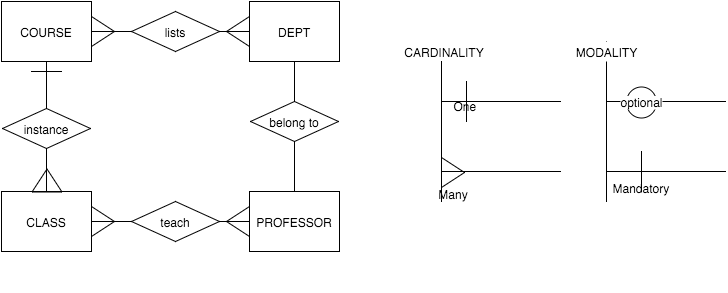

The diagram above was exported from draw.io. Its source (the exported page's mxGraphModel, read from the mxfile embedded in the PNG):
<mxGraphModel dx="480" dy="563" grid="1" gridSize="10" guides="1" tooltips="1" connect="1" fold="1" page="1" pageScale="1" pageWidth="826" pageHeight="1169" background="none" math="0">
  <root>
    <mxCell id="7df1b52b6d5ef8ca-0" />
    <mxCell id="7df1b52b6d5ef8ca-1" parent="7df1b52b6d5ef8ca-0" />
    <mxCell id="7df1b52b6d5ef8ca-2" value="COURSE" style="whiteSpace=wrap;html=1;strokeColor=#000000;fillColor=none;gradientColor=none;" vertex="1" parent="7df1b52b6d5ef8ca-1">
      <mxGeometry x="50" y="70" width="90" height="60" as="geometry" />
    </mxCell>
    <mxCell id="7df1b52b6d5ef8ca-6" value="DEPT" style="whiteSpace=wrap;html=1;strokeColor=#000000;fillColor=none;gradientColor=none;" vertex="1" parent="7df1b52b6d5ef8ca-1">
      <mxGeometry x="298" y="70" width="90" height="60" as="geometry" />
    </mxCell>
    <mxCell id="7df1b52b6d5ef8ca-11" value="" style="endArrow=none;html=1;strokeWidth=1;fontSize=24;fontColor=#FFFFFF;endFill=0;labelBackgroundColor=none;" edge="1" parent="7df1b52b6d5ef8ca-1">
      <mxGeometry width="50" height="50" relative="1" as="geometry">
        <mxPoint x="490" y="270" as="sourcePoint" />
        <mxPoint x="490" y="130" as="targetPoint" />
      </mxGeometry>
    </mxCell>
    <mxCell id="7df1b52b6d5ef8ca-12" value="" style="endArrow=none;html=1;strokeWidth=1;fontSize=24;fontColor=#FFFFFF;endFill=0;labelBackgroundColor=none;" edge="1" parent="7df1b52b6d5ef8ca-1">
      <mxGeometry width="50" height="50" relative="1" as="geometry">
        <mxPoint x="490" y="170" as="sourcePoint" />
        <mxPoint x="609" y="170" as="targetPoint" />
      </mxGeometry>
    </mxCell>
    <mxCell id="7df1b52b6d5ef8ca-13" value="" style="endArrow=none;html=1;strokeWidth=1;fontSize=24;fontColor=#FFFFFF;endFill=0;labelBackgroundColor=none;" edge="1" parent="7df1b52b6d5ef8ca-1">
      <mxGeometry x="490" y="240" width="50" height="50" as="geometry">
        <mxPoint x="490" y="240" as="sourcePoint" />
        <mxPoint x="609" y="240" as="targetPoint" />
      </mxGeometry>
    </mxCell>
    <mxCell id="7df1b52b6d5ef8ca-15" value="" style="endArrow=none;html=1;strokeWidth=1;fontSize=24;fontColor=#FFFFFF;endFill=0;labelBackgroundColor=none;" edge="1" parent="7df1b52b6d5ef8ca-1">
      <mxGeometry x="515" y="130" width="50" height="50" as="geometry">
        <mxPoint x="515" y="190" as="sourcePoint" />
        <mxPoint x="515" y="150" as="targetPoint" />
      </mxGeometry>
    </mxCell>
    <mxCell id="7df1b52b6d5ef8ca-27" value="One" style="text;html=1;resizable=0;points=[];;align=center;verticalAlign=middle;labelBackgroundColor=none;dashed=1;strokeColor=#FF0000;fillColor=none;gradientColor=none;" vertex="1" connectable="0" parent="7df1b52b6d5ef8ca-15">
      <mxGeometry relative="1" as="geometry">
        <mxPoint x="-1" y="4" as="offset" />
      </mxGeometry>
    </mxCell>
    <mxCell id="7df1b52b6d5ef8ca-22" value="CARDINALITY" style="text;html=1;strokeColor=none;fillColor=none;align=center;verticalAlign=middle;whiteSpace=wrap;overflow=hidden;dashed=1;labelBackgroundColor=none;" vertex="1" parent="7df1b52b6d5ef8ca-1">
      <mxGeometry x="450" y="110" width="85" height="20" as="geometry" />
    </mxCell>
    <mxCell id="7df1b52b6d5ef8ca-23" value="" style="endArrow=none;html=1;strokeWidth=1;fontSize=24;fontColor=#FFFFFF;endFill=0;entryX=0.5;entryY=0;labelBackgroundColor=none;" edge="1" parent="7df1b52b6d5ef8ca-1" target="7df1b52b6d5ef8ca-31">
      <mxGeometry x="655" y="130" width="50" height="50" as="geometry">
        <mxPoint x="655" y="270" as="sourcePoint" />
        <mxPoint x="655" y="130" as="targetPoint" />
        <Array as="points">
          <mxPoint x="655" y="205" />
        </Array>
      </mxGeometry>
    </mxCell>
    <mxCell id="7df1b52b6d5ef8ca-24" value="" style="endArrow=none;html=1;strokeWidth=1;fontSize=24;fontColor=#FFFFFF;endFill=0;labelBackgroundColor=none;" edge="1" parent="7df1b52b6d5ef8ca-1">
      <mxGeometry x="655" y="170" width="50" height="50" as="geometry">
        <mxPoint x="655" y="170" as="sourcePoint" />
        <mxPoint x="774" y="170" as="targetPoint" />
      </mxGeometry>
    </mxCell>
    <mxCell id="7df1b52b6d5ef8ca-25" value="" style="endArrow=none;html=1;strokeWidth=1;fontSize=24;fontColor=#FFFFFF;endFill=0;labelBackgroundColor=none;" edge="1" parent="7df1b52b6d5ef8ca-1">
      <mxGeometry x="655" y="240" width="50" height="50" as="geometry">
        <mxPoint x="655" y="240" as="sourcePoint" />
        <mxPoint x="774" y="240" as="targetPoint" />
      </mxGeometry>
    </mxCell>
    <mxCell id="7df1b52b6d5ef8ca-30" value="&lt;br&gt;&lt;br&gt;&lt;br&gt;Many" style="triangle;whiteSpace=wrap;html=1;strokeColor=#000000;fillColor=none;gradientColor=none;labelBackgroundColor=none;" vertex="1" parent="7df1b52b6d5ef8ca-1">
      <mxGeometry x="490" y="226" width="23" height="30" as="geometry" />
    </mxCell>
    <mxCell id="7df1b52b6d5ef8ca-31" value="MODALITY" style="text;html=1;strokeColor=none;fillColor=#ffffff;align=center;verticalAlign=middle;whiteSpace=wrap;overflow=hidden;dashed=1;labelBackgroundColor=none;" vertex="1" parent="7df1b52b6d5ef8ca-1">
      <mxGeometry x="620" y="110" width="70" height="20" as="geometry" />
    </mxCell>
    <mxCell id="7df1b52b6d5ef8ca-32" value="" style="endArrow=none;html=1;strokeWidth=1;fontSize=24;fontColor=#FFFFFF;endFill=0;labelBackgroundColor=none;" edge="1" parent="7df1b52b6d5ef8ca-1">
      <mxGeometry x="690" y="140" width="50" height="50" as="geometry">
        <mxPoint x="690" y="260" as="sourcePoint" />
        <mxPoint x="690" y="220" as="targetPoint" />
      </mxGeometry>
    </mxCell>
    <mxCell id="7df1b52b6d5ef8ca-34" value="Mandatory" style="text;html=1;resizable=0;points=[];;align=center;verticalAlign=middle;labelBackgroundColor=none;strokeColor=#000000;fillColor=none;gradientColor=none;" vertex="1" connectable="0" parent="7df1b52b6d5ef8ca-32">
      <mxGeometry relative="1" as="geometry">
        <mxPoint y="16" as="offset" />
      </mxGeometry>
    </mxCell>
    <mxCell id="7df1b52b6d5ef8ca-33" value="&lt;span style=&quot;background-color: rgb(255 , 255 , 255)&quot;&gt;optional&lt;/span&gt;" style="ellipse;whiteSpace=wrap;html=1;strokeColor=#000000;fillColor=none;gradientColor=none;labelBackgroundColor=none;" vertex="1" parent="7df1b52b6d5ef8ca-1">
      <mxGeometry x="675" y="155" width="30" height="31" as="geometry" />
    </mxCell>
    <mxCell id="7d25f050d51de350-0" value="instance" style="rhombus;whiteSpace=wrap;html=1;strokeColor=#000000;fillColor=none;gradientColor=none;" vertex="1" parent="7df1b52b6d5ef8ca-1">
      <mxGeometry x="51" y="177" width="88" height="40" as="geometry" />
    </mxCell>
    <mxCell id="7d25f050d51de350-1" value="belong to" style="rhombus;whiteSpace=wrap;html=1;strokeColor=#000000;fillColor=none;gradientColor=none;" vertex="1" parent="7df1b52b6d5ef8ca-1">
      <mxGeometry x="299" y="170" width="88" height="40" as="geometry" />
    </mxCell>
    <mxCell id="7d25f050d51de350-11" value="" style="edgeStyle=none;html=1;startArrow=none;startFill=0;endArrow=none;endFill=0;strokeColor=#000000;strokeWidth=1;fontSize=24;fontColor=#FFFFFF;entryX=0.5;entryY=0;" edge="1" parent="7df1b52b6d5ef8ca-1" source="7df1b52b6d5ef8ca-6" target="7d25f050d51de350-1">
      <mxGeometry relative="1" as="geometry">
        <mxPoint x="370" y="170" as="targetPoint" />
      </mxGeometry>
    </mxCell>
    <mxCell id="7d25f050d51de350-30" value="" style="group" vertex="1" connectable="0" parent="7df1b52b6d5ef8ca-1">
      <mxGeometry x="275" y="300" width="122" height="60" as="geometry" />
    </mxCell>
    <mxCell id="287225c61327aed7-2" value="PROFESSOR" style="whiteSpace=wrap;html=1;strokeColor=#000000;fillColor=none;gradientColor=none;" vertex="1" parent="7df1b52b6d5ef8ca-1">
      <mxGeometry x="298" y="260" width="90" height="60" as="geometry" />
    </mxCell>
    <mxCell id="287225c61327aed7-3" value="CLASS" style="whiteSpace=wrap;html=1;strokeColor=#000000;fillColor=none;gradientColor=none;" vertex="1" parent="7df1b52b6d5ef8ca-1">
      <mxGeometry x="50" y="260" width="90" height="60" as="geometry" />
    </mxCell>
    <mxCell id="287225c61327aed7-4" value="teach" style="rhombus;whiteSpace=wrap;html=1;strokeColor=#000000;fillColor=none;gradientColor=none;" vertex="1" parent="7df1b52b6d5ef8ca-1">
      <mxGeometry x="180" y="270" width="88" height="40" as="geometry" />
    </mxCell>
    <mxCell id="287225c61327aed7-5" value="lists" style="rhombus;whiteSpace=wrap;html=1;strokeColor=#000000;fillColor=none;gradientColor=none;" vertex="1" parent="7df1b52b6d5ef8ca-1">
      <mxGeometry x="180" y="80" width="88" height="40" as="geometry" />
    </mxCell>
    <mxCell id="287225c61327aed7-6" value="" style="edgeStyle=none;html=1;startArrow=none;startFill=0;endArrow=none;endFill=0;strokeColor=#000000;strokeWidth=1;fontSize=24;fontColor=#FFFFFF;" edge="1" parent="7df1b52b6d5ef8ca-1" source="7d25f050d51de350-1" target="287225c61327aed7-2">
      <mxGeometry relative="1" as="geometry" />
    </mxCell>
    <mxCell id="287225c61327aed7-7" value="" style="edgeStyle=none;html=1;startArrow=none;startFill=0;endArrow=none;endFill=0;strokeColor=#000000;strokeWidth=1;fontSize=24;fontColor=#FFFFFF;" edge="1" parent="7df1b52b6d5ef8ca-1" source="287225c61327aed7-2" target="287225c61327aed7-4">
      <mxGeometry relative="1" as="geometry" />
    </mxCell>
    <mxCell id="287225c61327aed7-8" value="" style="edgeStyle=none;html=1;startArrow=none;startFill=0;endArrow=none;endFill=0;strokeColor=#000000;strokeWidth=1;fontSize=24;fontColor=#FFFFFF;" edge="1" parent="7df1b52b6d5ef8ca-1" source="287225c61327aed7-3" target="287225c61327aed7-4">
      <mxGeometry relative="1" as="geometry" />
    </mxCell>
    <mxCell id="287225c61327aed7-11" value="" style="edgeStyle=none;html=1;startArrow=none;startFill=0;endArrow=none;endFill=0;strokeColor=#000000;strokeWidth=1;fontSize=24;fontColor=#FFFFFF;" edge="1" parent="7df1b52b6d5ef8ca-1" source="7df1b52b6d5ef8ca-2" target="7d25f050d51de350-0">
      <mxGeometry relative="1" as="geometry" />
    </mxCell>
    <mxCell id="287225c61327aed7-15" value="" style="edgeStyle=none;html=1;startArrow=none;startFill=0;endArrow=none;endFill=0;strokeColor=#000000;strokeWidth=1;fontSize=24;fontColor=#FFFFFF;" edge="1" parent="7df1b52b6d5ef8ca-1" source="7d25f050d51de350-0" target="287225c61327aed7-3">
      <mxGeometry relative="1" as="geometry" />
    </mxCell>
    <mxCell id="287225c61327aed7-16" value="" style="edgeStyle=none;html=1;startArrow=none;startFill=0;endArrow=none;endFill=0;strokeColor=#000000;strokeWidth=1;fontSize=24;fontColor=#FFFFFF;" edge="1" parent="7df1b52b6d5ef8ca-1" source="7df1b52b6d5ef8ca-2" target="287225c61327aed7-5">
      <mxGeometry relative="1" as="geometry" />
    </mxCell>
    <mxCell id="287225c61327aed7-17" value="" style="edgeStyle=none;html=1;startArrow=none;startFill=0;endArrow=none;endFill=0;strokeColor=#000000;strokeWidth=1;fontSize=24;fontColor=#FFFFFF;" edge="1" parent="7df1b52b6d5ef8ca-1" source="287225c61327aed7-5" target="7df1b52b6d5ef8ca-6">
      <mxGeometry relative="1" as="geometry" />
    </mxCell>
    <mxCell id="287225c61327aed7-18" value="" style="triangle;whiteSpace=wrap;html=1;strokeColor=#000000;fillColor=none;gradientColor=none;" vertex="1" parent="7df1b52b6d5ef8ca-1">
      <mxGeometry x="140" y="85" width="23" height="30" as="geometry" />
    </mxCell>
    <mxCell id="287225c61327aed7-19" value="" style="triangle;whiteSpace=wrap;html=1;strokeColor=#000000;fillColor=none;gradientColor=none;rotation=-90;" vertex="1" parent="7df1b52b6d5ef8ca-1">
      <mxGeometry x="84" y="234" width="23" height="30" as="geometry" />
    </mxCell>
    <mxCell id="287225c61327aed7-22" value="" style="triangle;whiteSpace=wrap;html=1;strokeColor=#000000;fillColor=none;gradientColor=none;" vertex="1" parent="7df1b52b6d5ef8ca-1">
      <mxGeometry x="140" y="275" width="23" height="30" as="geometry" />
    </mxCell>
    <mxCell id="287225c61327aed7-23" value="" style="triangle;whiteSpace=wrap;html=1;strokeColor=#000000;fillColor=none;gradientColor=none;rotation=180;" vertex="1" parent="7df1b52b6d5ef8ca-1">
      <mxGeometry x="275" y="275" width="23" height="30" as="geometry" />
    </mxCell>
    <mxCell id="287225c61327aed7-24" value="" style="triangle;whiteSpace=wrap;html=1;strokeColor=#000000;fillColor=none;gradientColor=none;rotation=180;" vertex="1" parent="7df1b52b6d5ef8ca-1">
      <mxGeometry x="275" y="85" width="23" height="30" as="geometry" />
    </mxCell>
    <mxCell id="440b1e814536aa28-0" value="" style="endArrow=none;html=1;strokeColor=#000000;strokeWidth=1;fontSize=24;fontColor=#FFFFFF;endFill=0;" edge="1" parent="7df1b52b6d5ef8ca-1">
      <mxGeometry width="50" height="50" relative="1" as="geometry">
        <mxPoint x="80" y="140" as="sourcePoint" />
        <mxPoint x="110" y="140" as="targetPoint" />
      </mxGeometry>
    </mxCell>
  </root>
</mxGraphModel>